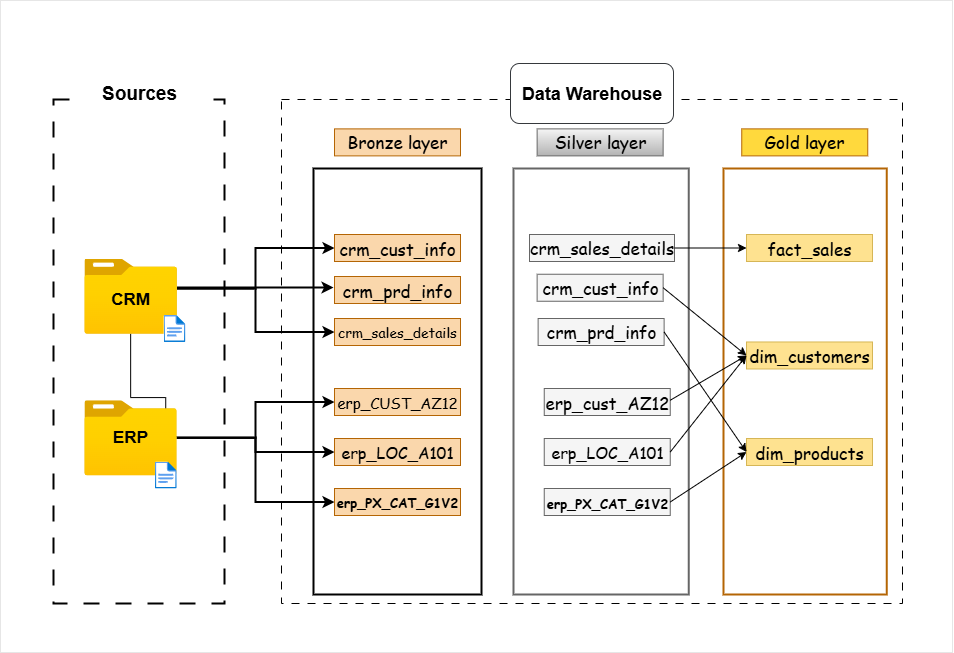

The diagram above was exported from draw.io. Its source (the exported page's mxGraphModel, read from the mxfile embedded in the PNG):
<mxGraphModel dx="1209" dy="794" grid="0" gridSize="10" guides="1" tooltips="1" connect="1" arrows="1" fold="1" page="1" pageScale="1" pageWidth="2336" pageHeight="1654" background="light-dark(#FFFFFF,#FFFFFF)" math="0" shadow="0" adaptiveColors="auto">
  <root>
    <mxCell id="0" />
    <mxCell id="1" parent="0" />
    <mxCell id="bX8GaHCv4fdzCwKUUFWX-12" value="" style="rounded=0;whiteSpace=wrap;html=1;strokeColor=#E6E6E6;" vertex="1" parent="1">
      <mxGeometry x="47" y="22" width="952" height="652" as="geometry" />
    </mxCell>
    <mxCell id="f0ySqEXXAT5jSEa5xePU-1" value="" style="rounded=0;whiteSpace=wrap;html=1;fillColor=none;strokeColor=light-dark(#000000,#000000);dashed=1;dashPattern=8 8;strokeWidth=2;" parent="1" vertex="1">
      <mxGeometry x="100" y="121" width="171" height="504" as="geometry" />
    </mxCell>
    <mxCell id="f0ySqEXXAT5jSEa5xePU-2" value="&lt;font style=&quot;font-size: 19px;&quot;&gt;&lt;b&gt;Sources&lt;/b&gt;&lt;/font&gt;" style="rounded=1;whiteSpace=wrap;html=1;strokeColor=none;fillColor=light-dark(#FFFFFF,#FAFAFA);fontColor=light-dark(#000000,#000000);" parent="1" vertex="1">
      <mxGeometry x="125.5" y="85" width="120" height="60" as="geometry" />
    </mxCell>
    <mxCell id="f0ySqEXXAT5jSEa5xePU-3" value="" style="rounded=0;whiteSpace=wrap;html=1;fillColor=none;strokeColor=light-dark(#000000,#000000);dashed=1;dashPattern=8 8;" parent="1" vertex="1">
      <mxGeometry x="328" y="121" width="621" height="504" as="geometry" />
    </mxCell>
    <mxCell id="f0ySqEXXAT5jSEa5xePU-4" value="&lt;font style=&quot;background-color: light-dark(rgb(255, 255, 255), rgb(255, 255, 255)); color: light-dark(rgb(0, 0, 0), rgb(0, 0, 0));&quot;&gt;Data Warehouse&lt;/font&gt;" style="rounded=1;whiteSpace=wrap;html=1;fontStyle=1;fontSize=18;fillColor=light-dark(#FFFFFF,#FAFAFA);strokeColor=#36393d;" parent="1" vertex="1">
      <mxGeometry x="557" y="85" width="163" height="60" as="geometry" />
    </mxCell>
    <mxCell id="f0ySqEXXAT5jSEa5xePU-5" value="&lt;span style=&quot;font-weight: normal;&quot;&gt;&lt;font face=&quot;Comic Sans MS&quot; style=&quot;font-size: 17px; color: rgb(0, 0, 0);&quot;&gt;Bronze layer&lt;/font&gt;&lt;/span&gt;" style="rounded=0;whiteSpace=wrap;html=1;fontStyle=1;fontSize=18;strokeColor=#b46504;fillColor=light-dark(#fad7ac, #ea962e);" parent="1" vertex="1">
      <mxGeometry x="381" y="150.38" width="126" height="27" as="geometry" />
    </mxCell>
    <mxCell id="f0ySqEXXAT5jSEa5xePU-6" value="" style="rounded=0;whiteSpace=wrap;html=1;fontStyle=1;fontSize=18;fillColor=none;strokeColor=light-dark(#000000,#DA8722);strokeWidth=2;" parent="1" vertex="1">
      <mxGeometry x="360" y="190" width="168" height="426" as="geometry" />
    </mxCell>
    <mxCell id="f0ySqEXXAT5jSEa5xePU-7" value="&lt;span style=&quot;font-weight: normal;&quot;&gt;&lt;font face=&quot;Comic Sans MS&quot; style=&quot;font-size: 17px; color: rgb(0, 0, 0);&quot;&gt;Silver layer&lt;/font&gt;&lt;/span&gt;" style="rounded=0;whiteSpace=wrap;html=1;fontStyle=1;fontSize=18;strokeColor=#666666;fillColor=light-dark(#F5F5F5,#696969);gradientColor=light-dark(#b3b3b3, #686868);" parent="1" vertex="1">
      <mxGeometry x="583.63" y="150.38" width="126" height="27" as="geometry" />
    </mxCell>
    <mxCell id="f0ySqEXXAT5jSEa5xePU-8" value="" style="rounded=0;whiteSpace=wrap;html=1;fontStyle=1;fontSize=18;fillColor=none;strokeColor=#666666;gradientColor=#b3b3b3;strokeWidth=2;" parent="1" vertex="1">
      <mxGeometry x="560" y="190" width="175.25" height="426" as="geometry" />
    </mxCell>
    <mxCell id="f0ySqEXXAT5jSEa5xePU-9" value="&lt;span style=&quot;font-weight: normal;&quot;&gt;&lt;font face=&quot;Comic Sans MS&quot; style=&quot;font-size: 17px; color: rgb(0, 0, 0);&quot;&gt;Gold layer&lt;/font&gt;&lt;/span&gt;" style="rounded=0;whiteSpace=wrap;html=1;fontStyle=1;fontSize=18;strokeColor=#b46504;fillColor=light-dark(#FFD93D,#FFD93D);" parent="1" vertex="1">
      <mxGeometry x="788.25" y="150.38" width="126" height="27" as="geometry" />
    </mxCell>
    <mxCell id="f0ySqEXXAT5jSEa5xePU-10" value="" style="rounded=0;whiteSpace=wrap;html=1;fontStyle=1;fontSize=18;fillColor=none;strokeColor=light-dark(#b46504, #ffd93d);strokeWidth=2;" parent="1" vertex="1">
      <mxGeometry x="770" y="190" width="163.25" height="426" as="geometry" />
    </mxCell>
    <mxCell id="f0ySqEXXAT5jSEa5xePU-44" value="" style="edgeStyle=orthogonalEdgeStyle;rounded=0;orthogonalLoop=1;jettySize=auto;html=1;" parent="1" source="f0ySqEXXAT5jSEa5xePU-11" target="f0ySqEXXAT5jSEa5xePU-14" edge="1">
      <mxGeometry relative="1" as="geometry" />
    </mxCell>
    <mxCell id="f0ySqEXXAT5jSEa5xePU-58" style="edgeStyle=orthogonalEdgeStyle;rounded=0;orthogonalLoop=1;jettySize=auto;html=1;entryX=0;entryY=0.5;entryDx=0;entryDy=0;strokeColor=light-dark(#000000,#000000);strokeWidth=2;" parent="1" source="f0ySqEXXAT5jSEa5xePU-11" target="f0ySqEXXAT5jSEa5xePU-49" edge="1">
      <mxGeometry relative="1" as="geometry">
        <Array as="points">
          <mxPoint x="302" y="310" />
          <mxPoint x="302" y="270" />
        </Array>
      </mxGeometry>
    </mxCell>
    <mxCell id="f0ySqEXXAT5jSEa5xePU-63" style="edgeStyle=orthogonalEdgeStyle;rounded=0;orthogonalLoop=1;jettySize=auto;html=1;strokeColor=light-dark(#000000,#000000);strokeWidth=2;" parent="1" source="f0ySqEXXAT5jSEa5xePU-11" edge="1">
      <mxGeometry relative="1" as="geometry">
        <mxPoint x="380" y="309" as="targetPoint" />
        <Array as="points">
          <mxPoint x="290" y="309" />
          <mxPoint x="290" y="309" />
        </Array>
      </mxGeometry>
    </mxCell>
    <mxCell id="f0ySqEXXAT5jSEa5xePU-64" style="edgeStyle=orthogonalEdgeStyle;rounded=0;orthogonalLoop=1;jettySize=auto;html=1;entryX=0;entryY=0.5;entryDx=0;entryDy=0;strokeWidth=2;strokeColor=light-dark(#000000,#000000);" parent="1" source="f0ySqEXXAT5jSEa5xePU-11" target="f0ySqEXXAT5jSEa5xePU-51" edge="1">
      <mxGeometry relative="1" as="geometry">
        <Array as="points">
          <mxPoint x="302" y="310" />
          <mxPoint x="302" y="354" />
        </Array>
      </mxGeometry>
    </mxCell>
    <mxCell id="f0ySqEXXAT5jSEa5xePU-11" value="" style="image;aspect=fixed;html=1;points=[];align=center;fontSize=12;image=img/lib/azure2/general/Folder_Blank.svg;" parent="1" vertex="1">
      <mxGeometry x="130.8" y="280" width="92.69" height="75.22" as="geometry" />
    </mxCell>
    <mxCell id="f0ySqEXXAT5jSEa5xePU-12" value="" style="image;aspect=fixed;html=1;points=[];align=center;fontSize=12;image=img/lib/azure2/general/File.svg;" parent="1" vertex="1">
      <mxGeometry x="210" y="336.47" width="21.92" height="27" as="geometry" />
    </mxCell>
    <mxCell id="f0ySqEXXAT5jSEa5xePU-65" style="edgeStyle=orthogonalEdgeStyle;rounded=0;orthogonalLoop=1;jettySize=auto;html=1;strokeColor=light-dark(#000000,#000000);strokeWidth=2;" parent="1" source="f0ySqEXXAT5jSEa5xePU-13" target="f0ySqEXXAT5jSEa5xePU-52" edge="1">
      <mxGeometry relative="1" as="geometry" />
    </mxCell>
    <mxCell id="f0ySqEXXAT5jSEa5xePU-66" style="edgeStyle=orthogonalEdgeStyle;rounded=0;orthogonalLoop=1;jettySize=auto;html=1;entryX=0;entryY=0.5;entryDx=0;entryDy=0;strokeColor=light-dark(#000000,#000000);strokeWidth=2;" parent="1" source="f0ySqEXXAT5jSEa5xePU-13" target="f0ySqEXXAT5jSEa5xePU-53" edge="1">
      <mxGeometry relative="1" as="geometry" />
    </mxCell>
    <mxCell id="f0ySqEXXAT5jSEa5xePU-67" style="edgeStyle=orthogonalEdgeStyle;rounded=0;orthogonalLoop=1;jettySize=auto;html=1;entryX=0;entryY=0.5;entryDx=0;entryDy=0;strokeColor=light-dark(#000000,#000000);strokeWidth=2;" parent="1" source="f0ySqEXXAT5jSEa5xePU-13" target="f0ySqEXXAT5jSEa5xePU-54" edge="1">
      <mxGeometry relative="1" as="geometry" />
    </mxCell>
    <UserObject label="&lt;div&gt;&lt;/div&gt;" tooltip="ERP&#10;" id="f0ySqEXXAT5jSEa5xePU-13">
      <mxCell style="image;aspect=fixed;html=1;points=[];align=center;fontSize=12;image=img/lib/azure2/general/Folder_Blank.svg;" parent="1" vertex="1">
        <mxGeometry x="130.8" y="421.75" width="92.42" height="75" as="geometry" />
      </mxCell>
    </UserObject>
    <mxCell id="f0ySqEXXAT5jSEa5xePU-14" value="" style="image;aspect=fixed;html=1;points=[];align=center;fontSize=12;image=img/lib/azure2/general/File.svg;" parent="1" vertex="1">
      <mxGeometry x="201.3" y="483" width="21.92" height="27" as="geometry" />
    </mxCell>
    <mxCell id="f0ySqEXXAT5jSEa5xePU-47" value="&lt;font style=&quot;color: light-dark(rgb(0, 0, 0), rgb(0, 0, 0)); font-size: 17px;&quot;&gt;&lt;b style=&quot;&quot;&gt;CRM&lt;/b&gt;&lt;/font&gt;" style="text;html=1;align=center;verticalAlign=middle;whiteSpace=wrap;rounded=0;" parent="1" vertex="1">
      <mxGeometry x="147.15" y="306.47" width="60" height="30" as="geometry" />
    </mxCell>
    <mxCell id="f0ySqEXXAT5jSEa5xePU-48" value="&lt;font style=&quot;color: light-dark(rgb(0, 0, 0), rgb(0, 0, 0)); font-size: 17px;&quot;&gt;&lt;b style=&quot;&quot;&gt;ERP&lt;/b&gt;&lt;/font&gt;" style="text;html=1;align=center;verticalAlign=middle;whiteSpace=wrap;rounded=0;" parent="1" vertex="1">
      <mxGeometry x="147.01" y="444.25" width="60" height="30" as="geometry" />
    </mxCell>
    <mxCell id="f0ySqEXXAT5jSEa5xePU-49" value="&lt;font face=&quot;Comic Sans MS&quot;&gt;&lt;span style=&quot;font-size: 17px; font-weight: 400;&quot;&gt;crm_cust_info&lt;/span&gt;&lt;/font&gt;" style="rounded=0;whiteSpace=wrap;html=1;fontStyle=1;fontSize=18;strokeColor=#b46504;fillColor=light-dark(#fad7ac, #ea962e);fontColor=#000000;" parent="1" vertex="1">
      <mxGeometry x="381" y="256" width="126" height="27" as="geometry" />
    </mxCell>
    <mxCell id="f0ySqEXXAT5jSEa5xePU-50" value="&lt;font face=&quot;Comic Sans MS&quot;&gt;&lt;span style=&quot;font-size: 17px; font-weight: 400;&quot;&gt;crm_prd_info&lt;/span&gt;&lt;/font&gt;" style="rounded=0;whiteSpace=wrap;html=1;fontStyle=1;fontSize=18;strokeColor=#b46504;fillColor=light-dark(#fad7ac, #ea962e);fontColor=#000000;" parent="1" vertex="1">
      <mxGeometry x="381" y="298" width="126" height="27" as="geometry" />
    </mxCell>
    <mxCell id="f0ySqEXXAT5jSEa5xePU-51" value="&lt;font face=&quot;Comic Sans MS&quot;&gt;&lt;span style=&quot;font-weight: 400;&quot;&gt;crm_sales_details&lt;/span&gt;&lt;/font&gt;" style="rounded=0;whiteSpace=wrap;html=1;fontStyle=1;fontSize=14;strokeColor=#b46504;fillColor=light-dark(#fad7ac, #ea962e);fontColor=#000000;" parent="1" vertex="1">
      <mxGeometry x="381" y="340" width="126" height="27" as="geometry" />
    </mxCell>
    <mxCell id="f0ySqEXXAT5jSEa5xePU-52" value="&lt;font face=&quot;Comic Sans MS&quot;&gt;&lt;span style=&quot;font-weight: 400;&quot;&gt;erp_CUST_AZ12&lt;/span&gt;&lt;/font&gt;" style="rounded=0;whiteSpace=wrap;html=1;fontStyle=1;fontSize=15;strokeColor=#b46504;fillColor=light-dark(#fad7ac, #ea962e);fontColor=#000000;" parent="1" vertex="1">
      <mxGeometry x="381" y="410" width="126" height="27" as="geometry" />
    </mxCell>
    <mxCell id="f0ySqEXXAT5jSEa5xePU-53" value="&lt;font face=&quot;Comic Sans MS&quot;&gt;&lt;span style=&quot;font-weight: 400;&quot;&gt;erp_LOC_A101&lt;/span&gt;&lt;/font&gt;" style="rounded=0;whiteSpace=wrap;html=1;fontStyle=1;fontSize=16;strokeColor=#b46504;fillColor=light-dark(#fad7ac, #ea962e);fontColor=#000000;" parent="1" vertex="1">
      <mxGeometry x="381" y="460" width="126" height="27" as="geometry" />
    </mxCell>
    <mxCell id="f0ySqEXXAT5jSEa5xePU-54" value="&lt;font face=&quot;Comic Sans MS&quot;&gt;&lt;span style=&quot;&quot;&gt;erp_PX_CAT_G1V2&lt;/span&gt;&lt;/font&gt;" style="rounded=0;whiteSpace=wrap;html=1;fontStyle=1;fontSize=13;strokeColor=#b46504;fillColor=light-dark(#fad7ac, #ea962e);fontColor=#000000;" parent="1" vertex="1">
      <mxGeometry x="381" y="510" width="126" height="27" as="geometry" />
    </mxCell>
    <mxCell id="f0ySqEXXAT5jSEa5xePU-69" value="&lt;span style=&quot;font-weight: normal;&quot;&gt;&lt;font style=&quot;font-size: 17px;&quot; face=&quot;Comic Sans MS&quot;&gt;crm_sales_details&lt;/font&gt;&lt;/span&gt;" style="rounded=0;whiteSpace=wrap;html=1;fontStyle=1;fontSize=18;strokeColor=#666666;fillColor=light-dark(#F5F5F5,#858585);gradientColor=none;fontColor=light-dark(#000000,#000000);" parent="1" vertex="1">
      <mxGeometry x="576" y="256" width="145" height="27" as="geometry" />
    </mxCell>
    <mxCell id="f0ySqEXXAT5jSEa5xePU-70" value="&lt;font face=&quot;Comic Sans MS&quot;&gt;&lt;span style=&quot;font-size: 17px; font-weight: 400;&quot;&gt;crm_cust_info&lt;/span&gt;&lt;/font&gt;" style="rounded=0;whiteSpace=wrap;html=1;fontStyle=1;fontSize=18;strokeColor=#666666;fillColor=light-dark(#F5F5F5,#858585);gradientColor=none;align=center;verticalAlign=middle;fontFamily=Helvetica;fontColor=light-dark(#000000,#000000);" parent="1" vertex="1">
      <mxGeometry x="583.63" y="295.75" width="126" height="27" as="geometry" />
    </mxCell>
    <mxCell id="f0ySqEXXAT5jSEa5xePU-71" value="&lt;span style=&quot;font-weight: normal;&quot;&gt;&lt;font face=&quot;Comic Sans MS&quot; style=&quot;font-size: 17px; color: rgb(0, 0, 0);&quot;&gt;crm_prd_info&lt;/font&gt;&lt;/span&gt;" style="rounded=0;whiteSpace=wrap;html=1;fontStyle=1;fontSize=18;strokeColor=#666666;fillColor=light-dark(#F5F5F5,#858585);gradientColor=none;align=center;verticalAlign=middle;fontFamily=Helvetica;fontColor=light-dark(#000000,#000000);" parent="1" vertex="1">
      <mxGeometry x="584.62" y="340" width="126" height="27" as="geometry" />
    </mxCell>
    <mxCell id="f0ySqEXXAT5jSEa5xePU-72" value="&lt;font face=&quot;Comic Sans MS&quot;&gt;&lt;span style=&quot;font-size: 17px; font-weight: 400;&quot;&gt;erp_cust_AZ12&lt;/span&gt;&lt;/font&gt;" style="rounded=0;whiteSpace=wrap;html=1;fontStyle=1;fontSize=18;strokeColor=#666666;fillColor=light-dark(#F5F5F5,#858585);gradientColor=none;align=center;verticalAlign=middle;fontFamily=Helvetica;fontColor=light-dark(#000000,#000000);" parent="1" vertex="1">
      <mxGeometry x="590.75" y="410" width="126" height="27" as="geometry" />
    </mxCell>
    <mxCell id="f0ySqEXXAT5jSEa5xePU-73" value="&lt;span style=&quot;font-family: &amp;quot;Comic Sans MS&amp;quot;; font-size: 16px; font-weight: 400;&quot;&gt;erp_LOC_A101&lt;/span&gt;" style="rounded=0;whiteSpace=wrap;html=1;fontStyle=1;fontSize=18;strokeColor=#666666;fillColor=light-dark(#F5F5F5,#858585);gradientColor=none;align=center;verticalAlign=middle;fontFamily=Helvetica;fontColor=light-dark(#000000,#000000);" parent="1" vertex="1">
      <mxGeometry x="590.75" y="460" width="126" height="27" as="geometry" />
    </mxCell>
    <mxCell id="f0ySqEXXAT5jSEa5xePU-74" value="&lt;span style=&quot;font-family: &amp;quot;Comic Sans MS&amp;quot;; font-size: 13px;&quot;&gt;erp_PX_CAT_G1V2&lt;/span&gt;" style="rounded=0;whiteSpace=wrap;html=1;fontStyle=1;fontSize=18;strokeColor=#666666;fillColor=light-dark(#F5F5F5,#858585);gradientColor=none;align=center;verticalAlign=middle;fontFamily=Helvetica;fontColor=light-dark(#000000,#000000);" parent="1" vertex="1">
      <mxGeometry x="590.75" y="510" width="126" height="27" as="geometry" />
    </mxCell>
    <mxCell id="bX8GaHCv4fdzCwKUUFWX-1" value="&lt;font face=&quot;Comic Sans MS&quot;&gt;&lt;span style=&quot;font-size: 17px; font-weight: 400;&quot;&gt;fact_sales&lt;/span&gt;&lt;/font&gt;" style="rounded=0;whiteSpace=wrap;html=1;fontStyle=1;fontSize=18;strokeColor=#d6b656;fillColor=light-dark(#fee290, #281d00);" vertex="1" parent="1">
      <mxGeometry x="793" y="256" width="126" height="27" as="geometry" />
    </mxCell>
    <mxCell id="bX8GaHCv4fdzCwKUUFWX-2" value="&lt;font face=&quot;Comic Sans MS&quot;&gt;&lt;span style=&quot;font-size: 17px; font-weight: 400;&quot;&gt;dim_customers&lt;/span&gt;&lt;/font&gt;" style="rounded=0;whiteSpace=wrap;html=1;fontStyle=1;fontSize=18;strokeColor=#d6b656;fillColor=light-dark(#fee290, #281d00);" vertex="1" parent="1">
      <mxGeometry x="793" y="363.47" width="126" height="27" as="geometry" />
    </mxCell>
    <mxCell id="bX8GaHCv4fdzCwKUUFWX-3" value="&lt;font face=&quot;Comic Sans MS&quot;&gt;&lt;span style=&quot;font-size: 17px; font-weight: 400;&quot;&gt;dim_products&lt;/span&gt;&lt;/font&gt;" style="rounded=0;whiteSpace=wrap;html=1;fontStyle=1;fontSize=18;strokeColor=#d6b656;fillColor=light-dark(#fee290, #281d00);" vertex="1" parent="1">
      <mxGeometry x="793" y="460" width="126" height="27" as="geometry" />
    </mxCell>
    <mxCell id="bX8GaHCv4fdzCwKUUFWX-4" value="" style="endArrow=classic;html=1;rounded=0;exitX=1;exitY=0.5;exitDx=0;exitDy=0;entryX=0;entryY=0.5;entryDx=0;entryDy=0;" edge="1" parent="1" source="f0ySqEXXAT5jSEa5xePU-69" target="bX8GaHCv4fdzCwKUUFWX-1">
      <mxGeometry width="50" height="50" relative="1" as="geometry">
        <mxPoint x="736" y="292" as="sourcePoint" />
        <mxPoint x="786" y="242" as="targetPoint" />
      </mxGeometry>
    </mxCell>
    <mxCell id="bX8GaHCv4fdzCwKUUFWX-5" value="" style="endArrow=classic;html=1;rounded=0;exitX=1;exitY=0.5;exitDx=0;exitDy=0;entryX=0;entryY=0.5;entryDx=0;entryDy=0;" edge="1" parent="1" source="f0ySqEXXAT5jSEa5xePU-70" target="bX8GaHCv4fdzCwKUUFWX-2">
      <mxGeometry width="50" height="50" relative="1" as="geometry">
        <mxPoint x="725" y="339" as="sourcePoint" />
        <mxPoint x="775" y="289" as="targetPoint" />
      </mxGeometry>
    </mxCell>
    <mxCell id="bX8GaHCv4fdzCwKUUFWX-7" value="" style="endArrow=classic;html=1;rounded=0;exitX=1;exitY=0.5;exitDx=0;exitDy=0;entryX=0;entryY=0.5;entryDx=0;entryDy=0;" edge="1" parent="1" source="f0ySqEXXAT5jSEa5xePU-71" target="bX8GaHCv4fdzCwKUUFWX-3">
      <mxGeometry width="50" height="50" relative="1" as="geometry">
        <mxPoint x="737" y="412" as="sourcePoint" />
        <mxPoint x="787" y="362" as="targetPoint" />
      </mxGeometry>
    </mxCell>
    <mxCell id="bX8GaHCv4fdzCwKUUFWX-8" value="" style="endArrow=classic;html=1;rounded=0;exitX=1;exitY=0.5;exitDx=0;exitDy=0;entryX=0;entryY=0.5;entryDx=0;entryDy=0;" edge="1" parent="1" target="bX8GaHCv4fdzCwKUUFWX-2">
      <mxGeometry width="50" height="50" relative="1" as="geometry">
        <mxPoint x="716.75" y="421.75" as="sourcePoint" />
        <mxPoint x="799.75" y="489.75" as="targetPoint" />
      </mxGeometry>
    </mxCell>
    <mxCell id="bX8GaHCv4fdzCwKUUFWX-9" value="" style="endArrow=classic;html=1;rounded=0;entryX=0;entryY=0.5;entryDx=0;entryDy=0;exitX=1;exitY=0.5;exitDx=0;exitDy=0;" edge="1" parent="1" source="f0ySqEXXAT5jSEa5xePU-73" target="bX8GaHCv4fdzCwKUUFWX-2">
      <mxGeometry width="50" height="50" relative="1" as="geometry">
        <mxPoint x="717" y="425" as="sourcePoint" />
        <mxPoint x="803" y="387" as="targetPoint" />
      </mxGeometry>
    </mxCell>
    <mxCell id="bX8GaHCv4fdzCwKUUFWX-10" value="" style="endArrow=classic;html=1;rounded=0;exitX=1;exitY=0.5;exitDx=0;exitDy=0;entryX=0;entryY=0.5;entryDx=0;entryDy=0;" edge="1" parent="1" source="f0ySqEXXAT5jSEa5xePU-74" target="bX8GaHCv4fdzCwKUUFWX-3">
      <mxGeometry width="50" height="50" relative="1" as="geometry">
        <mxPoint x="721" y="364" as="sourcePoint" />
        <mxPoint x="803" y="484" as="targetPoint" />
      </mxGeometry>
    </mxCell>
  </root>
</mxGraphModel>